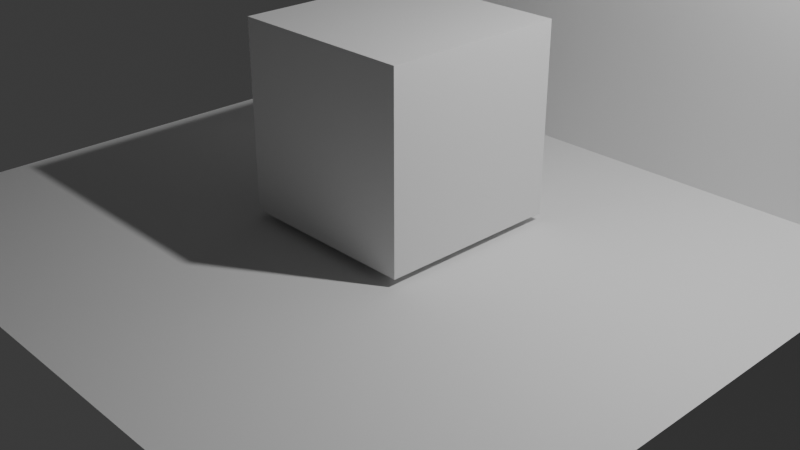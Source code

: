 # Source: TestScene.blend  (saved by Blender 4.3.34; exported with 4.5.12 LTS)
import bpy
from mathutils import Matrix  # noqa: F401  (used for matrix-valued properties, if any)

bpy.ops.wm.read_factory_settings(use_empty=True)
scene = bpy.context.scene
scene.name = 'Scene'

# ---- collections
col_collection = bpy.data.collections.new('Collection'); scene.collection.children.link(col_collection)
col_export = bpy.data.collections.new('Export'); scene.collection.children.link(col_export)

# ---- materials (node trees are filled in below, after node groups)
mat_material = bpy.data.materials.new('Material')
mat_material.alpha_threshold = 0.0
mat_material.roughness = 0.5
mat_material.line_color = (0.0, 0.0, 0.0, 1.0)

# ---- material node trees
mat_material.use_nodes = True; mat_material.node_tree.nodes.clear()
_N = mat_material.node_tree.nodes; _L = mat_material.node_tree.links
n0 = _N.new('ShaderNodeOutputMaterial'); n0.name = 'Material Output'; n0.location = (300, 300)
n1 = _N.new('ShaderNodeBsdfPrincipled'); n1.name = 'Principled BSDF'; n1.location = (10, 300)
n1.inputs[3].default_value = 1.45
_L.new(n1.outputs[0], n0.inputs[0])
n0.is_active_output = True

# ---- world
world_world = bpy.data.worlds.new('World'); scene.world = world_world
world_world.use_nodes = True; world_world.node_tree.nodes.clear()
_N = world_world.node_tree.nodes; _L = world_world.node_tree.links
n0 = _N.new('ShaderNodeOutputWorld'); n0.name = 'World Output'; n0.location = (300, 300)
n1 = _N.new('ShaderNodeBackground'); n1.name = 'Background'; n1.location = (10, 300)
n1.inputs[0].default_value = (0.05088, 0.05088, 0.05088, 1.0)
_L.new(n1.outputs[0], n0.inputs[0])
n0.is_active_output = True
world_world.color = (0.05088, 0.05088, 0.05088)
world_world.sun_shadow_jitter_overblur = 0.0

# ---- cameras
cam_camera = bpy.data.cameras.new('Camera')
cam_camera.clip_end = 100.0
cam_camera.ortho_scale = 7.314

# ---- lights
light_light = bpy.data.lights.new('Light', 'POINT')
light_light.energy = 1000.0
light_light.shadow_soft_size = 0.1

# ---- meshes
me_cube = bpy.data.meshes.new('Cube')
me_cube.from_pydata([(1.0, 1.0, 1.0), (1.0, 1.0, -1.0), (1.0, -1.0, 1.0), (1.0, -1.0, -1.0), (-1.0, 1.0, 1.0), (-1.0, 1.0, -1.0), (-1.0, -1.0, 1.0), (-1.0, -1.0, -1.0)], [], [(0, 4, 6, 2), (3, 2, 6, 7), (7, 6, 4, 5), (5, 1, 3, 7), (1, 0, 2, 3), (5, 4, 0, 1)])
_uv = me_cube.uv_layers.new(name='UVMap')
_uv.uv.foreach_set('vector', [0.625, 0.5, 0.875, 0.5, 0.875, 0.75, 0.625, 0.75, 0.375, 0.75, 0.625, 0.75, 0.625, 1.0, 0.375, 1.0, 0.375, 0.0, 0.625, 0.0, 0.625, 0.25, 0.375, 0.25, 0.125, 0.5, 0.375, 0.5, 0.375, 0.75, 0.125, 0.75, 0.375, 0.5, 0.625, 0.5, 0.625, 0.75, 0.375, 0.75, 0.375, 0.25, 0.625, 0.25, 0.625, 0.5, 0.375, 0.5])
me_cube.materials.append(mat_material)
me_cube.use_mirror_vertex_groups = False
me_cube.update()
me_plane = bpy.data.meshes.new('Plane')
me_plane.from_pydata([(-1.0, -1.0, 0.0), (1.0, -1.0, 0.0), (-1.0, 1.0, 0.0), (1.0, 1.0, 0.0)], [], [(0, 1, 3, 2)])
_uv = me_plane.uv_layers.new(name='UVMap')
_uv.uv.foreach_set('vector', [0.0, 0.0, 1.0, 0.0, 1.0, 1.0, 0.0, 1.0])
me_plane.update()
me_plane_001 = bpy.data.meshes.new('Plane.001')
me_plane_001.from_pydata([(-1.0, -1.0, 0.0), (1.0, -1.0, 0.0), (-1.0, 1.0, 0.0), (1.0, 1.0, 0.0)], [], [(0, 1, 3, 2)])
_uv = me_plane_001.uv_layers.new(name='UVMap')
_uv.uv.foreach_set('vector', [0.0, 0.0, 1.0, 0.0, 1.0, 1.0, 0.0, 1.0])
me_plane_001.update()

# ---- objects
ob_cube = bpy.data.objects.new('Cube', me_cube)
ob_light = bpy.data.objects.new('Light', light_light)
ob_camera = bpy.data.objects.new('Camera', cam_camera)
ob_plane = bpy.data.objects.new('Plane', me_plane)
ob_plane_001 = bpy.data.objects.new('Plane.001', me_plane_001)

# ---- transforms, parenting, visibility, modifiers, constraints
ob_cube.location = (0.0, 0.0, 1.083)
ob_cube.lock_rotations_4d = False
ob_cube.empty_display_type = 'ARROWS'
ob_cube.lineart.crease_threshold = 0.0
ob_light.location = (4.076, 1.005, 5.904)
ob_light.rotation_euler = (0.6503, 0.05522, 1.866)
ob_light.lock_rotations_4d = False
ob_light.empty_display_type = 'ARROWS'
ob_light.color = (0.0, 0.0, 0.0, 0.0)
ob_light.lineart.crease_threshold = 0.0
ob_camera.location = (7.359, -6.926, 4.958)
ob_camera.rotation_euler = (1.109, 0.0, 0.8149)
ob_camera.lock_rotations_4d = False
ob_camera.empty_display_type = 'ARROWS'
ob_camera.color = (0.0, 0.0, 0.0, 0.0)
ob_camera.display_type = 'WIRE'
ob_camera.lineart.crease_threshold = 0.0
ob_plane.location = (0.0, 0.0, 0.0)
ob_plane.scale = (3.879, 3.879, 3.879)
ob_plane_001.location = (0.0, 2.829, 0.0)
ob_plane_001.rotation_euler = (1.571, -0.0, 0.0)
ob_plane_001.scale = (3.879, 3.879, 3.879)

# ---- collection membership
col_collection.objects.link(ob_cube)
col_collection.objects.link(ob_light)
col_collection.objects.link(ob_camera)
col_collection.objects.link(ob_plane)
col_collection.objects.link(ob_plane_001)

# ---- scene / render settings (as saved in the file)
scene.camera = ob_camera
scene.frame_start = 1; scene.frame_end = 250; scene.frame_set(1)
scene.render.engine = 'BLENDER_EEVEE_NEXT'
bpy.context.view_layer.update()
